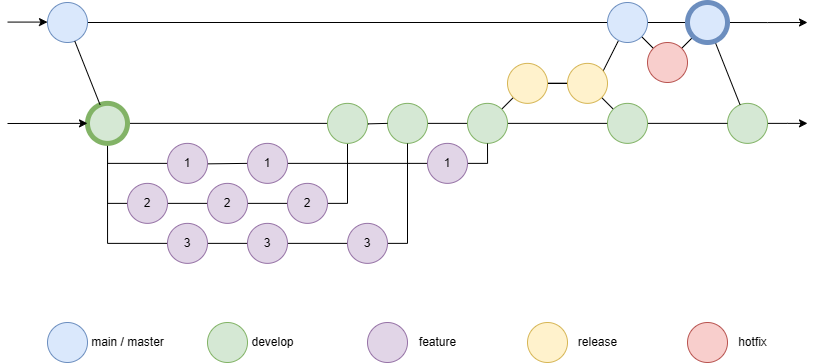

The diagram above was exported from draw.io. Its source (the exported page's mxGraphModel, read from the mxfile embedded in the PNG):
<mxGraphModel dx="925" dy="545" grid="1" gridSize="10" guides="1" tooltips="1" connect="1" arrows="1" fold="1" page="1" pageScale="1" pageWidth="1169" pageHeight="827" math="0" shadow="0">
  <root>
    <mxCell id="0" />
    <mxCell id="1" parent="0" />
    <mxCell id="CCBMXTTztFEHjB229N3a-1" style="edgeStyle=orthogonalEdgeStyle;rounded=0;orthogonalLoop=1;jettySize=auto;html=1;exitX=1;exitY=0.5;exitDx=0;exitDy=0;entryX=0;entryY=0.5;entryDx=0;entryDy=0;endArrow=none;startFill=0;" edge="1" parent="1" source="CCBMXTTztFEHjB229N3a-2" target="CCBMXTTztFEHjB229N3a-34">
      <mxGeometry relative="1" as="geometry">
        <mxPoint x="747.6923076923076" y="179.76923076923072" as="targetPoint" />
      </mxGeometry>
    </mxCell>
    <mxCell id="CCBMXTTztFEHjB229N3a-2" value="" style="ellipse;whiteSpace=wrap;html=1;aspect=fixed;fillColor=#dae8fc;strokeColor=#6c8ebf;" vertex="1" parent="1">
      <mxGeometry x="120" y="160" width="40" height="40" as="geometry" />
    </mxCell>
    <mxCell id="CCBMXTTztFEHjB229N3a-3" style="edgeStyle=orthogonalEdgeStyle;rounded=0;orthogonalLoop=1;jettySize=auto;html=1;exitX=0.5;exitY=1;exitDx=0;exitDy=0;entryX=0;entryY=0.5;entryDx=0;entryDy=0;endArrow=none;startFill=0;" edge="1" parent="1" source="CCBMXTTztFEHjB229N3a-7" target="CCBMXTTztFEHjB229N3a-9">
      <mxGeometry relative="1" as="geometry" />
    </mxCell>
    <mxCell id="CCBMXTTztFEHjB229N3a-4" style="edgeStyle=orthogonalEdgeStyle;rounded=0;orthogonalLoop=1;jettySize=auto;html=1;exitX=0.5;exitY=1;exitDx=0;exitDy=0;entryX=0;entryY=0.5;entryDx=0;entryDy=0;endArrow=none;startFill=0;" edge="1" parent="1" source="CCBMXTTztFEHjB229N3a-7" target="CCBMXTTztFEHjB229N3a-11">
      <mxGeometry relative="1" as="geometry" />
    </mxCell>
    <mxCell id="CCBMXTTztFEHjB229N3a-5" style="edgeStyle=orthogonalEdgeStyle;rounded=0;orthogonalLoop=1;jettySize=auto;html=1;exitX=0.5;exitY=1;exitDx=0;exitDy=0;entryX=0;entryY=0.5;entryDx=0;entryDy=0;endArrow=none;startFill=0;" edge="1" parent="1" source="CCBMXTTztFEHjB229N3a-7" target="CCBMXTTztFEHjB229N3a-13">
      <mxGeometry relative="1" as="geometry" />
    </mxCell>
    <mxCell id="CCBMXTTztFEHjB229N3a-6" style="edgeStyle=orthogonalEdgeStyle;rounded=0;orthogonalLoop=1;jettySize=auto;html=1;exitX=1;exitY=0.5;exitDx=0;exitDy=0;entryX=0;entryY=0.5;entryDx=0;entryDy=0;endArrow=none;startFill=0;" edge="1" parent="1" source="CCBMXTTztFEHjB229N3a-7" target="CCBMXTTztFEHjB229N3a-50">
      <mxGeometry relative="1" as="geometry">
        <mxPoint x="459.9999999999957" y="280.87" as="targetPoint" />
      </mxGeometry>
    </mxCell>
    <mxCell id="CCBMXTTztFEHjB229N3a-7" value="" style="ellipse;whiteSpace=wrap;html=1;aspect=fixed;fillColor=#d5e8d4;strokeColor=#82b366;strokeWidth=5;" vertex="1" parent="1">
      <mxGeometry x="160" y="260.87" width="40" height="40" as="geometry" />
    </mxCell>
    <mxCell id="CCBMXTTztFEHjB229N3a-8" style="edgeStyle=orthogonalEdgeStyle;rounded=0;orthogonalLoop=1;jettySize=auto;html=1;exitX=1;exitY=0.5;exitDx=0;exitDy=0;entryX=0;entryY=0.5;entryDx=0;entryDy=0;endArrow=none;startFill=0;" edge="1" parent="1" target="CCBMXTTztFEHjB229N3a-19">
      <mxGeometry relative="1" as="geometry">
        <mxPoint x="239.9999999999999" y="320.87" as="sourcePoint" />
      </mxGeometry>
    </mxCell>
    <mxCell id="CCBMXTTztFEHjB229N3a-9" value="1" style="ellipse;whiteSpace=wrap;html=1;aspect=fixed;fillColor=#e1d5e7;strokeColor=#9673a6;" vertex="1" parent="1">
      <mxGeometry x="240" y="300.87" width="40" height="40" as="geometry" />
    </mxCell>
    <mxCell id="CCBMXTTztFEHjB229N3a-10" style="edgeStyle=orthogonalEdgeStyle;rounded=0;orthogonalLoop=1;jettySize=auto;html=1;exitX=1;exitY=0.5;exitDx=0;exitDy=0;entryX=0;entryY=0.5;entryDx=0;entryDy=0;endArrow=none;startFill=0;" edge="1" parent="1" source="CCBMXTTztFEHjB229N3a-11" target="CCBMXTTztFEHjB229N3a-15">
      <mxGeometry relative="1" as="geometry" />
    </mxCell>
    <mxCell id="CCBMXTTztFEHjB229N3a-11" value="2" style="ellipse;whiteSpace=wrap;html=1;aspect=fixed;fillColor=#e1d5e7;strokeColor=#9673a6;" vertex="1" parent="1">
      <mxGeometry x="200" y="340.87" width="40" height="40" as="geometry" />
    </mxCell>
    <mxCell id="CCBMXTTztFEHjB229N3a-12" style="edgeStyle=orthogonalEdgeStyle;rounded=0;orthogonalLoop=1;jettySize=auto;html=1;exitX=1;exitY=0.5;exitDx=0;exitDy=0;entryX=0;entryY=0.5;entryDx=0;entryDy=0;endArrow=none;startFill=0;" edge="1" parent="1" source="CCBMXTTztFEHjB229N3a-13" target="CCBMXTTztFEHjB229N3a-17">
      <mxGeometry relative="1" as="geometry" />
    </mxCell>
    <mxCell id="CCBMXTTztFEHjB229N3a-13" value="3" style="ellipse;whiteSpace=wrap;html=1;aspect=fixed;fillColor=#e1d5e7;strokeColor=#9673a6;" vertex="1" parent="1">
      <mxGeometry x="240" y="380.87" width="40" height="40" as="geometry" />
    </mxCell>
    <mxCell id="CCBMXTTztFEHjB229N3a-14" style="edgeStyle=orthogonalEdgeStyle;rounded=0;orthogonalLoop=1;jettySize=auto;html=1;exitX=1;exitY=0.5;exitDx=0;exitDy=0;entryX=0;entryY=0.5;entryDx=0;entryDy=0;endArrow=none;startFill=0;" edge="1" parent="1" source="CCBMXTTztFEHjB229N3a-15" target="CCBMXTTztFEHjB229N3a-48">
      <mxGeometry relative="1" as="geometry" />
    </mxCell>
    <mxCell id="CCBMXTTztFEHjB229N3a-15" value="2" style="ellipse;whiteSpace=wrap;html=1;aspect=fixed;fillColor=#e1d5e7;strokeColor=#9673a6;" vertex="1" parent="1">
      <mxGeometry x="280" y="340.87" width="40" height="40" as="geometry" />
    </mxCell>
    <mxCell id="CCBMXTTztFEHjB229N3a-16" style="edgeStyle=orthogonalEdgeStyle;rounded=0;orthogonalLoop=1;jettySize=auto;html=1;exitX=1;exitY=0.5;exitDx=0;exitDy=0;entryX=0;entryY=0.5;entryDx=0;entryDy=0;endArrow=none;startFill=0;" edge="1" parent="1" source="CCBMXTTztFEHjB229N3a-17" target="CCBMXTTztFEHjB229N3a-23">
      <mxGeometry relative="1" as="geometry" />
    </mxCell>
    <mxCell id="CCBMXTTztFEHjB229N3a-17" value="3" style="ellipse;whiteSpace=wrap;html=1;aspect=fixed;fillColor=#e1d5e7;strokeColor=#9673a6;" vertex="1" parent="1">
      <mxGeometry x="320" y="380.87" width="40" height="40" as="geometry" />
    </mxCell>
    <mxCell id="CCBMXTTztFEHjB229N3a-18" style="edgeStyle=orthogonalEdgeStyle;rounded=0;orthogonalLoop=1;jettySize=auto;html=1;exitX=1;exitY=0.5;exitDx=0;exitDy=0;entryX=0;entryY=0.5;entryDx=0;entryDy=0;endArrow=none;startFill=0;" edge="1" parent="1" source="CCBMXTTztFEHjB229N3a-19" target="CCBMXTTztFEHjB229N3a-52">
      <mxGeometry relative="1" as="geometry" />
    </mxCell>
    <mxCell id="CCBMXTTztFEHjB229N3a-19" value="1" style="ellipse;whiteSpace=wrap;html=1;aspect=fixed;fillColor=#e1d5e7;strokeColor=#9673a6;" vertex="1" parent="1">
      <mxGeometry x="320" y="300.87" width="40" height="40" as="geometry" />
    </mxCell>
    <mxCell id="CCBMXTTztFEHjB229N3a-20" style="edgeStyle=orthogonalEdgeStyle;rounded=0;orthogonalLoop=1;jettySize=auto;html=1;exitX=1;exitY=0.5;exitDx=0;exitDy=0;entryX=0;entryY=0.5;entryDx=0;entryDy=0;endArrow=none;startFill=0;" edge="1" parent="1" source="CCBMXTTztFEHjB229N3a-21" target="CCBMXTTztFEHjB229N3a-26">
      <mxGeometry relative="1" as="geometry" />
    </mxCell>
    <mxCell id="CCBMXTTztFEHjB229N3a-21" value="" style="ellipse;whiteSpace=wrap;html=1;aspect=fixed;fillColor=#d5e8d4;strokeColor=#82b366;" vertex="1" parent="1">
      <mxGeometry x="460" y="260.87" width="40" height="40" as="geometry" />
    </mxCell>
    <mxCell id="CCBMXTTztFEHjB229N3a-22" style="rounded=0;orthogonalLoop=1;jettySize=auto;html=1;endArrow=none;startFill=0;" edge="1" parent="1" source="CCBMXTTztFEHjB229N3a-23" target="CCBMXTTztFEHjB229N3a-21">
      <mxGeometry relative="1" as="geometry">
        <Array as="points">
          <mxPoint x="480" y="400.87" />
        </Array>
      </mxGeometry>
    </mxCell>
    <mxCell id="CCBMXTTztFEHjB229N3a-23" value="3" style="ellipse;whiteSpace=wrap;html=1;aspect=fixed;fillColor=#e1d5e7;strokeColor=#9673a6;" vertex="1" parent="1">
      <mxGeometry x="420" y="380.87" width="40" height="40" as="geometry" />
    </mxCell>
    <mxCell id="CCBMXTTztFEHjB229N3a-24" style="rounded=0;orthogonalLoop=1;jettySize=auto;html=1;endArrow=none;startFill=0;" edge="1" parent="1" source="CCBMXTTztFEHjB229N3a-26" target="CCBMXTTztFEHjB229N3a-28">
      <mxGeometry relative="1" as="geometry" />
    </mxCell>
    <mxCell id="CCBMXTTztFEHjB229N3a-25" style="edgeStyle=orthogonalEdgeStyle;rounded=0;orthogonalLoop=1;jettySize=auto;html=1;exitX=1;exitY=0.5;exitDx=0;exitDy=0;entryX=0;entryY=0.5;entryDx=0;entryDy=0;endArrow=none;startFill=0;" edge="1" parent="1" source="CCBMXTTztFEHjB229N3a-26" target="CCBMXTTztFEHjB229N3a-43">
      <mxGeometry relative="1" as="geometry">
        <mxPoint x="670" y="370.87" as="targetPoint" />
      </mxGeometry>
    </mxCell>
    <mxCell id="CCBMXTTztFEHjB229N3a-26" value="" style="ellipse;whiteSpace=wrap;html=1;aspect=fixed;fillColor=#d5e8d4;strokeColor=#82b366;" vertex="1" parent="1">
      <mxGeometry x="540" y="260.87" width="40" height="40" as="geometry" />
    </mxCell>
    <mxCell id="CCBMXTTztFEHjB229N3a-27" style="edgeStyle=orthogonalEdgeStyle;rounded=0;orthogonalLoop=1;jettySize=auto;html=1;endArrow=none;startFill=0;" edge="1" parent="1" source="CCBMXTTztFEHjB229N3a-28" target="CCBMXTTztFEHjB229N3a-31">
      <mxGeometry relative="1" as="geometry" />
    </mxCell>
    <mxCell id="CCBMXTTztFEHjB229N3a-28" value="" style="ellipse;whiteSpace=wrap;html=1;aspect=fixed;fillColor=#fff2cc;strokeColor=#d6b656;" vertex="1" parent="1">
      <mxGeometry x="580" y="220.87" width="40" height="40" as="geometry" />
    </mxCell>
    <mxCell id="CCBMXTTztFEHjB229N3a-29" style="rounded=0;orthogonalLoop=1;jettySize=auto;html=1;endArrow=none;startFill=0;" edge="1" parent="1" target="CCBMXTTztFEHjB229N3a-34">
      <mxGeometry relative="1" as="geometry">
        <mxPoint x="668.8430655595339" y="242.06120986494534" as="sourcePoint" />
      </mxGeometry>
    </mxCell>
    <mxCell id="CCBMXTTztFEHjB229N3a-30" style="rounded=0;orthogonalLoop=1;jettySize=auto;html=1;exitX=1;exitY=1;exitDx=0;exitDy=0;entryX=0;entryY=0;entryDx=0;entryDy=0;endArrow=none;startFill=0;" edge="1" parent="1" source="CCBMXTTztFEHjB229N3a-31" target="CCBMXTTztFEHjB229N3a-43">
      <mxGeometry relative="1" as="geometry" />
    </mxCell>
    <mxCell id="CCBMXTTztFEHjB229N3a-31" value="" style="ellipse;whiteSpace=wrap;html=1;aspect=fixed;fillColor=#fff2cc;strokeColor=#d6b656;" vertex="1" parent="1">
      <mxGeometry x="640" y="220.87" width="40" height="40" as="geometry" />
    </mxCell>
    <mxCell id="CCBMXTTztFEHjB229N3a-32" style="rounded=0;orthogonalLoop=1;jettySize=auto;html=1;exitX=1;exitY=1;exitDx=0;exitDy=0;entryX=0;entryY=0;entryDx=0;entryDy=0;endArrow=none;startFill=0;" edge="1" parent="1" source="CCBMXTTztFEHjB229N3a-34" target="CCBMXTTztFEHjB229N3a-36">
      <mxGeometry relative="1" as="geometry" />
    </mxCell>
    <mxCell id="CCBMXTTztFEHjB229N3a-33" style="edgeStyle=orthogonalEdgeStyle;rounded=0;orthogonalLoop=1;jettySize=auto;html=1;exitX=1;exitY=0.5;exitDx=0;exitDy=0;entryX=0;entryY=0.5;entryDx=0;entryDy=0;endArrow=none;startFill=0;" edge="1" parent="1" source="CCBMXTTztFEHjB229N3a-34" target="CCBMXTTztFEHjB229N3a-41">
      <mxGeometry relative="1" as="geometry" />
    </mxCell>
    <mxCell id="CCBMXTTztFEHjB229N3a-34" value="" style="ellipse;whiteSpace=wrap;html=1;aspect=fixed;fillColor=#dae8fc;strokeColor=#6c8ebf;" vertex="1" parent="1">
      <mxGeometry x="680" y="160" width="40" height="40" as="geometry" />
    </mxCell>
    <mxCell id="CCBMXTTztFEHjB229N3a-35" style="rounded=0;orthogonalLoop=1;jettySize=auto;html=1;endArrow=none;startFill=0;" edge="1" parent="1" source="CCBMXTTztFEHjB229N3a-36" target="CCBMXTTztFEHjB229N3a-41">
      <mxGeometry relative="1" as="geometry" />
    </mxCell>
    <mxCell id="CCBMXTTztFEHjB229N3a-36" value="" style="ellipse;whiteSpace=wrap;html=1;aspect=fixed;fillColor=#f8cecc;strokeColor=#b85450;" vertex="1" parent="1">
      <mxGeometry x="720" y="200" width="40" height="40" as="geometry" />
    </mxCell>
    <mxCell id="CCBMXTTztFEHjB229N3a-37" style="edgeStyle=orthogonalEdgeStyle;rounded=0;orthogonalLoop=1;jettySize=auto;html=1;exitX=1;exitY=0.5;exitDx=0;exitDy=0;" edge="1" parent="1" source="CCBMXTTztFEHjB229N3a-38">
      <mxGeometry relative="1" as="geometry">
        <mxPoint x="880" y="280.87" as="targetPoint" />
      </mxGeometry>
    </mxCell>
    <mxCell id="CCBMXTTztFEHjB229N3a-38" value="" style="ellipse;whiteSpace=wrap;html=1;aspect=fixed;fillColor=#d5e8d4;strokeColor=#82b366;strokeWidth=1;" vertex="1" parent="1">
      <mxGeometry x="800" y="260.87" width="40" height="40" as="geometry" />
    </mxCell>
    <mxCell id="CCBMXTTztFEHjB229N3a-39" style="edgeStyle=orthogonalEdgeStyle;rounded=0;orthogonalLoop=1;jettySize=auto;html=1;exitX=1;exitY=0.5;exitDx=0;exitDy=0;endArrow=classic;startFill=0;endFill=1;" edge="1" parent="1" source="CCBMXTTztFEHjB229N3a-41">
      <mxGeometry relative="1" as="geometry">
        <mxPoint x="880" y="180" as="targetPoint" />
      </mxGeometry>
    </mxCell>
    <mxCell id="CCBMXTTztFEHjB229N3a-40" style="rounded=0;orthogonalLoop=1;jettySize=auto;html=1;endArrow=none;startFill=0;" edge="1" parent="1" source="CCBMXTTztFEHjB229N3a-41" target="CCBMXTTztFEHjB229N3a-38">
      <mxGeometry relative="1" as="geometry" />
    </mxCell>
    <mxCell id="CCBMXTTztFEHjB229N3a-41" value="" style="ellipse;whiteSpace=wrap;html=1;aspect=fixed;fillColor=#dae8fc;strokeColor=#6c8ebf;strokeWidth=5;" vertex="1" parent="1">
      <mxGeometry x="760" y="160" width="40" height="40" as="geometry" />
    </mxCell>
    <mxCell id="CCBMXTTztFEHjB229N3a-42" style="edgeStyle=orthogonalEdgeStyle;rounded=0;orthogonalLoop=1;jettySize=auto;html=1;exitX=1;exitY=0.5;exitDx=0;exitDy=0;entryX=0;entryY=0.5;entryDx=0;entryDy=0;endArrow=none;startFill=0;" edge="1" parent="1" source="CCBMXTTztFEHjB229N3a-43" target="CCBMXTTztFEHjB229N3a-38">
      <mxGeometry relative="1" as="geometry" />
    </mxCell>
    <mxCell id="CCBMXTTztFEHjB229N3a-43" value="" style="ellipse;whiteSpace=wrap;html=1;aspect=fixed;fillColor=#d5e8d4;strokeColor=#82b366;" vertex="1" parent="1">
      <mxGeometry x="680" y="260.87" width="40" height="40" as="geometry" />
    </mxCell>
    <mxCell id="CCBMXTTztFEHjB229N3a-46" style="rounded=0;orthogonalLoop=1;jettySize=auto;html=1;endArrow=none;startFill=0;" edge="1" parent="1" source="CCBMXTTztFEHjB229N3a-2" target="CCBMXTTztFEHjB229N3a-7">
      <mxGeometry relative="1" as="geometry">
        <mxPoint x="840" y="240.87" as="sourcePoint" />
        <mxPoint x="866" y="286.87" as="targetPoint" />
      </mxGeometry>
    </mxCell>
    <mxCell id="CCBMXTTztFEHjB229N3a-47" style="rounded=0;orthogonalLoop=1;jettySize=auto;html=1;endArrow=none;startFill=0;" edge="1" parent="1" source="CCBMXTTztFEHjB229N3a-48" target="CCBMXTTztFEHjB229N3a-50">
      <mxGeometry relative="1" as="geometry">
        <Array as="points">
          <mxPoint x="420" y="360.87" />
        </Array>
      </mxGeometry>
    </mxCell>
    <mxCell id="CCBMXTTztFEHjB229N3a-48" value="2" style="ellipse;whiteSpace=wrap;html=1;aspect=fixed;fillColor=#e1d5e7;strokeColor=#9673a6;" vertex="1" parent="1">
      <mxGeometry x="360" y="340.87" width="40" height="40" as="geometry" />
    </mxCell>
    <mxCell id="CCBMXTTztFEHjB229N3a-49" style="edgeStyle=orthogonalEdgeStyle;rounded=0;orthogonalLoop=1;jettySize=auto;html=1;exitX=1;exitY=0.5;exitDx=0;exitDy=0;entryX=0;entryY=0.5;entryDx=0;entryDy=0;endArrow=none;startFill=0;" edge="1" parent="1" target="CCBMXTTztFEHjB229N3a-21">
      <mxGeometry relative="1" as="geometry">
        <mxPoint x="420" y="280.87" as="sourcePoint" />
      </mxGeometry>
    </mxCell>
    <mxCell id="CCBMXTTztFEHjB229N3a-50" value="" style="ellipse;whiteSpace=wrap;html=1;aspect=fixed;fillColor=#d5e8d4;strokeColor=#82b366;" vertex="1" parent="1">
      <mxGeometry x="400" y="260.87" width="40" height="40" as="geometry" />
    </mxCell>
    <mxCell id="CCBMXTTztFEHjB229N3a-51" style="edgeStyle=orthogonalEdgeStyle;rounded=0;orthogonalLoop=1;jettySize=auto;html=1;exitX=1;exitY=0.5;exitDx=0;exitDy=0;entryX=0.5;entryY=1;entryDx=0;entryDy=0;endArrow=none;startFill=0;" edge="1" parent="1" source="CCBMXTTztFEHjB229N3a-52" target="CCBMXTTztFEHjB229N3a-26">
      <mxGeometry relative="1" as="geometry" />
    </mxCell>
    <mxCell id="CCBMXTTztFEHjB229N3a-52" value="1" style="ellipse;whiteSpace=wrap;html=1;aspect=fixed;fillColor=#e1d5e7;strokeColor=#9673a6;" vertex="1" parent="1">
      <mxGeometry x="500" y="300.87" width="40" height="40" as="geometry" />
    </mxCell>
    <mxCell id="CCBMXTTztFEHjB229N3a-87" value="" style="endArrow=classic;html=1;rounded=0;entryX=0;entryY=0.5;entryDx=0;entryDy=0;startFill=0;endFill=1;" edge="1" parent="1">
      <mxGeometry width="50" height="50" relative="1" as="geometry">
        <mxPoint x="80" y="179.58" as="sourcePoint" />
        <mxPoint x="120" y="179.58" as="targetPoint" />
      </mxGeometry>
    </mxCell>
    <mxCell id="CCBMXTTztFEHjB229N3a-88" value="" style="ellipse;whiteSpace=wrap;html=1;aspect=fixed;fillColor=#dae8fc;strokeColor=#6c8ebf;" vertex="1" parent="1">
      <mxGeometry x="120" y="480" width="40" height="40" as="geometry" />
    </mxCell>
    <mxCell id="CCBMXTTztFEHjB229N3a-89" value="main / master" style="text;html=1;align=center;verticalAlign=middle;resizable=0;points=[];autosize=1;strokeColor=none;fillColor=none;" vertex="1" parent="1">
      <mxGeometry x="150" y="485" width="100" height="30" as="geometry" />
    </mxCell>
    <mxCell id="CCBMXTTztFEHjB229N3a-90" value="" style="ellipse;whiteSpace=wrap;html=1;aspect=fixed;fillColor=#d5e8d4;strokeColor=#82b366;" vertex="1" parent="1">
      <mxGeometry x="280" y="480" width="40" height="40" as="geometry" />
    </mxCell>
    <mxCell id="CCBMXTTztFEHjB229N3a-91" value="develop" style="text;html=1;align=center;verticalAlign=middle;resizable=0;points=[];autosize=1;strokeColor=none;fillColor=none;" vertex="1" parent="1">
      <mxGeometry x="310" y="485" width="70" height="30" as="geometry" />
    </mxCell>
    <mxCell id="CCBMXTTztFEHjB229N3a-92" value="" style="ellipse;whiteSpace=wrap;html=1;aspect=fixed;fillColor=#e1d5e7;strokeColor=#9673a6;" vertex="1" parent="1">
      <mxGeometry x="440" y="480" width="40" height="40" as="geometry" />
    </mxCell>
    <mxCell id="CCBMXTTztFEHjB229N3a-93" value="feature" style="text;html=1;align=center;verticalAlign=middle;resizable=0;points=[];autosize=1;strokeColor=none;fillColor=none;" vertex="1" parent="1">
      <mxGeometry x="480" y="485" width="60" height="30" as="geometry" />
    </mxCell>
    <mxCell id="CCBMXTTztFEHjB229N3a-94" value="" style="ellipse;whiteSpace=wrap;html=1;aspect=fixed;fillColor=#fff2cc;strokeColor=#d6b656;" vertex="1" parent="1">
      <mxGeometry x="600" y="480" width="40" height="40" as="geometry" />
    </mxCell>
    <mxCell id="CCBMXTTztFEHjB229N3a-95" value="release" style="text;html=1;align=center;verticalAlign=middle;resizable=0;points=[];autosize=1;strokeColor=none;fillColor=none;" vertex="1" parent="1">
      <mxGeometry x="640" y="485" width="60" height="30" as="geometry" />
    </mxCell>
    <mxCell id="CCBMXTTztFEHjB229N3a-96" value="" style="ellipse;whiteSpace=wrap;html=1;aspect=fixed;fillColor=#f8cecc;strokeColor=#b85450;" vertex="1" parent="1">
      <mxGeometry x="760" y="480" width="40" height="40" as="geometry" />
    </mxCell>
    <mxCell id="CCBMXTTztFEHjB229N3a-97" value="hotfix" style="text;html=1;align=center;verticalAlign=middle;resizable=0;points=[];autosize=1;strokeColor=none;fillColor=none;" vertex="1" parent="1">
      <mxGeometry x="800" y="485" width="50" height="30" as="geometry" />
    </mxCell>
    <mxCell id="CCBMXTTztFEHjB229N3a-98" value="" style="endArrow=classic;html=1;rounded=0;entryX=0;entryY=0.5;entryDx=0;entryDy=0;startFill=0;endFill=1;" edge="1" parent="1" target="CCBMXTTztFEHjB229N3a-7">
      <mxGeometry width="50" height="50" relative="1" as="geometry">
        <mxPoint x="80" y="281" as="sourcePoint" />
        <mxPoint x="170" y="300" as="targetPoint" />
      </mxGeometry>
    </mxCell>
  </root>
</mxGraphModel>